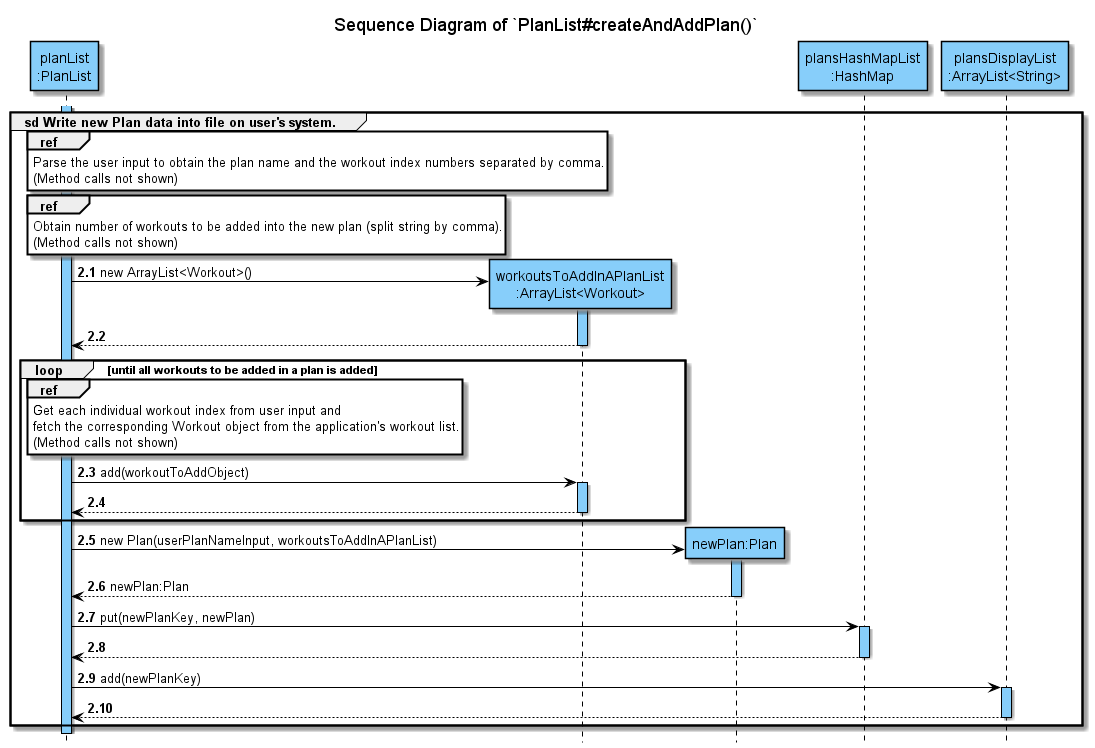

The diagram above was rendered by PlantUML. Its source (embedded in the PNG):
@startuml
'https://plantuml.com/sequence-diagram
!include ../../Style.puml

autonumber 2.1

title Sequence Diagram of `PlanList#createAndAddPlan()`
hide footbox

participant "planList\n:PlanList" AS pl COLOR_LOGIC

activate pl COLOR_LOGIC
group sd Write new Plan data into file on user's system.

ref over pl
Parse the user input to obtain the plan name and the workout index numbers separated by comma.
(Method calls not shown)
end

ref over pl
Obtain number of workouts to be added into the new plan (split string by comma).
(Method calls not shown)
end

create "workoutsToAddInAPlanList\n:ArrayList<Workout>" AS wtoadd COLOR_LOGIC
pl -> wtoadd : new ArrayList<Workout>()
activate wtoadd COLOR_LOGIC
return

loop until all workouts to be added in a plan is added

ref over pl
Get each individual workout index from user input and
fetch the corresponding Workout object from the application's workout list.
(Method calls not shown)
end

pl -> wtoadd : add(workoutToAddObject)
activate wtoadd COLOR_LOGIC
return
end

create "newPlan:Plan" AS newPlan COLOR_LOGIC
pl -> newPlan : new Plan(userPlanNameInput, workoutsToAddInAPlanList)
activate newPlan COLOR_LOGIC
return newPlan:Plan

participant "plansHashMapList\n:HashMap" COLOR_LOGIC
pl -> "plansHashMapList\n:HashMap"   : put(newPlanKey, newPlan)
activate "plansHashMapList\n:HashMap" COLOR_LOGIC
return

participant "plansDisplayList\n:ArrayList<String>" COLOR_LOGIC
pl -> "plansDisplayList\n:ArrayList<String>" : add(newPlanKey)
activate "plansDisplayList\n:ArrayList<String>" COLOR_LOGIC
return

end
@enduml